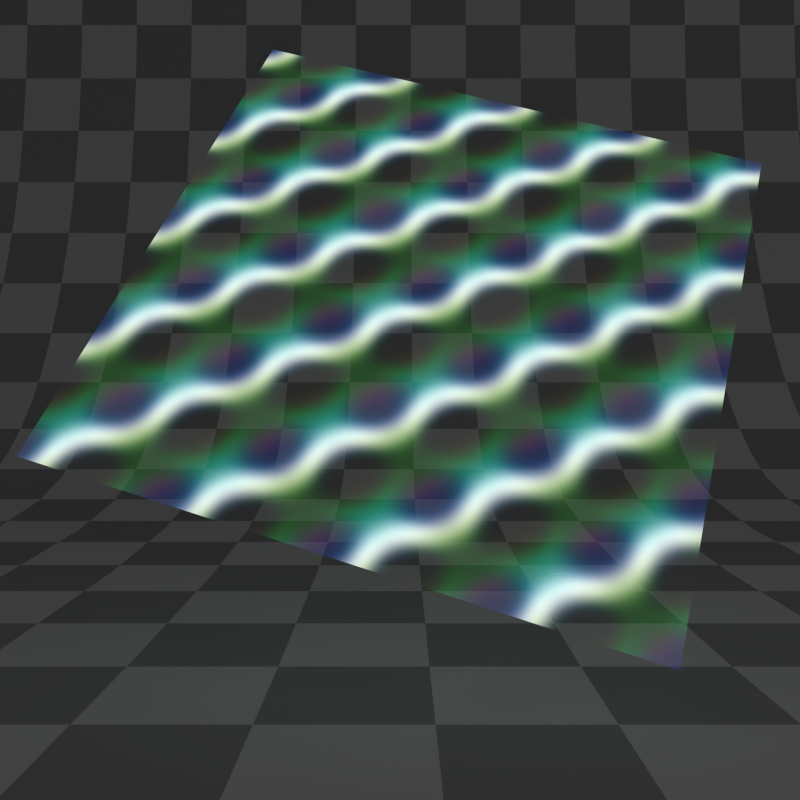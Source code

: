 # Source: principled_bsdf_emission_alpha.blend  (saved by Blender 2.81.2; exported with 4.5.12 LTS)
import bpy
from mathutils import Matrix  # noqa: F401  (used for matrix-valued properties, if any)

bpy.ops.wm.read_factory_settings(use_empty=True)
scene = bpy.context.scene
scene.name = 'Scene'

# ---- collections
col_collection_1 = bpy.data.collections.new('Collection 1'); scene.collection.children.link(col_collection_1)

# ---- materials (node trees are filled in below, after node groups)
mat_material_001 = bpy.data.materials.new('Material.001')
mat_material_001.alpha_threshold = 0.0
mat_material_001.roughness = 0.5
mat_material = bpy.data.materials.new('Material')
mat_material.surface_render_method = 'BLENDED'
mat_material.blend_method = 'BLEND'
mat_material.alpha_threshold = 0.0
mat_material.roughness = 0.5
mat_material.line_color = (0.0, 0.0, 0.0, 1.0)

# ---- material node trees
mat_material_001.use_nodes = True; mat_material_001.node_tree.nodes.clear()
_N = mat_material_001.node_tree.nodes; _L = mat_material_001.node_tree.links
n0 = _N.new('ShaderNodeOutputMaterial'); n0.name = 'Material Output'; n0.location = (300, 300)
n1 = _N.new('ShaderNodeBsdfDiffuse'); n1.name = 'Diffuse BSDF'; n1.location = (10, 300)
n2 = _N.new('ShaderNodeTexChecker'); n2.name = 'Checker Texture'; n2.location = (-267, 298)
n2.inputs[1].default_value = (0.2869, 0.2869, 0.2869, 1.0)
n2.inputs[2].default_value = (0.1432, 0.1432, 0.1432, 1.0)
n2.inputs[3].default_value = 32.0
n3 = _N.new('ShaderNodeTexCoord'); n3.name = 'Texture Coordinate'; n3.location = (-580, 315)
_L.new(n1.outputs[0], n0.inputs[0])
_L.new(n2.outputs[0], n1.inputs[0])
_L.new(n3.outputs[2], n2.inputs[0])
n0.is_active_output = True
mat_material.use_nodes = True; mat_material.node_tree.nodes.clear()
_N = mat_material.node_tree.nodes; _L = mat_material.node_tree.links
n0 = _N.new('ShaderNodeOutputMaterial'); n0.name = 'Material Output'; n0.location = (332, 300)
n1 = _N.new('ShaderNodeBsdfPrincipled'); n1.name = 'Principled BSDF'; n1.location = (-88, 344)
n1.width = 253
n1.subsurface_method = 'BURLEY'
n1.inputs[3].default_value = 1.45
n1.inputs[9].default_value = (1.0, 1.0, 1.0)
n1.inputs[19].default_value = 0.25
n1.inputs[28].default_value = 1.0
n2 = _N.new('ShaderNodeTexMagic'); n2.name = 'Magic Texture'; n2.location = (-601, 16)
n3 = _N.new('ShaderNodeGamma'); n3.name = 'Gamma'; n3.location = (-376, -112)
n3.inputs[1].default_value = 3.0
_L.new(n1.outputs[0], n0.inputs[0])
_L.new(n2.outputs[0], n1.inputs[27])
_L.new(n2.outputs[1], n3.inputs[0])
_L.new(n3.outputs[0], n1.inputs[4])
_L.new(n2.outputs[0], n1.inputs[0])
n0.is_active_output = True

# ---- world
world_world = bpy.data.worlds.new('World'); scene.world = world_world
world_world.use_nodes = True; world_world.node_tree.nodes.clear()
_N = world_world.node_tree.nodes; _L = world_world.node_tree.links
n0 = _N.new('ShaderNodeOutputWorld'); n0.name = 'World Output'; n0.location = (300, 300)
n1 = _N.new('ShaderNodeBackground'); n1.name = 'Background'; n1.location = (10, 300)
n1.inputs[0].default_value = (0.1329, 0.1329, 0.1329, 1.0)
_L.new(n1.outputs[0], n0.inputs[0])
n0.is_active_output = True
world_world.color = (0.004391, 0.03955, 0.1329)
world_world.use_sun_shadow = False
world_world.sun_shadow_jitter_overblur = 0.0
world_world.cycles.sampling_method = 'NONE'
world_world.cycles.sample_map_resolution = 256

# ---- cameras
cam_camera = bpy.data.cameras.new('Camera')
cam_camera.clip_end = 100.0
cam_camera.lens = 35.0
cam_camera.sensor_width = 32.0
cam_camera.sensor_height = 18.0
cam_camera.ortho_scale = 7.314
cam_camera.dof.focus_distance = 0.0

# ---- lights
light_lamp = bpy.data.lights.new('Lamp', 'POINT')
light_lamp.transmission_factor = 0.0
light_lamp.cutoff_distance = 30.0
light_lamp.energy = 100.0
light_lamp.shadow_buffer_clip_start = 1.001
light_lamp.shadow_soft_size = 1.0
light_lamp.shadow_maximum_resolution = 0.006
light_lamp.use_absolute_resolution = True
light_lamp.cycles.use_multiple_importance_sampling = False

# ---- meshes
me_plane = bpy.data.meshes.new('Plane')
me_plane.from_pydata([(6.0, -4.277, 0.0), (8.0, -4.277, 0.0), (6.0, 4.277, 0.0), (8.0, 4.277, 0.0), (-3.0, -4.277, 0.0), (-3.0, 4.277, 0.0), (-4.2, -4.277, 0.5), (-4.2, 4.277, 0.5), (-5.0, -4.277, 1.4), (-5.0, 4.277, 1.4), (-5.6, -4.277, 2.9), (-5.6, 4.277, 2.9), (-5.8, -4.277, 4.3), (-5.8, 4.277, 4.3), (-5.8, -4.277, 5.3), (-5.8, 4.277, 5.3)], [], [(0, 1, 3, 2), (0, 2, 5, 4), (4, 5, 7, 6), (6, 7, 9, 8), (8, 9, 11, 10), (10, 11, 13, 12), (12, 13, 15, 14)])
me_plane.polygons.foreach_set('use_smooth', [True] * 7)
_k = {(0, 1): 1.0, (1, 3): 1.0, (2, 3): 1.0, (14, 15): 1.0, (12, 14): 1.0, (13, 15): 1.0}
me_plane.attributes.new('crease_edge', 'FLOAT', 'EDGE').data.foreach_set('value', [_k.get((min(e.vertices), max(e.vertices)), 0.0) for e in me_plane.edges])
_uv = me_plane.uv_layers.new(name='UVMap')
_uv.uv.foreach_set('vector', [0.8859, 6.987e-05, 0.9999, 6.984e-05, 0.9999, 0.4878, 0.8859, 0.4878, 0.8859, 6.987e-05, 0.8859, 0.4878, 0.3727, 0.4878, 0.3727, 6.99e-05, 0.3727, 6.99e-05, 0.3727, 0.4878, 0.2985, 0.4878, 0.2985, 6.99e-05, 0.2985, 6.99e-05, 0.2985, 0.4878, 0.2299, 0.4878, 0.2299, 6.987e-05, 0.2299, 6.987e-05, 0.2299, 0.4878, 0.1377, 0.4878, 0.1377, 6.984e-05, 0.1377, 6.984e-05, 0.1377, 0.4878, 0.05709, 0.4878, 0.05709, 6.987e-05, 0.05709, 6.987e-05, 0.05709, 0.4878, 6.984e-05, 0.4878, 6.997e-05, 6.987e-05])
me_plane.materials.append(mat_material_001)
me_plane.use_remesh_preserve_volume = False
me_plane.use_remesh_preserve_attributes = False
me_plane.use_mirror_vertex_groups = False
me_plane.update()
me_sphere = bpy.data.meshes.new('Sphere')
me_sphere.from_pydata([(1.0, 1.0, 0.0), (-1.0, 1.0, 0.0), (1.0, -1.0, 0.0), (-1.0, -1.0, 0.0)], [], [(3, 2, 0, 1)])
_uv = me_sphere.uv_layers.new(name='UVMap')
_uv.uv.foreach_set('vector', [0.0, 0.0, 1.0, 0.0, 1.0, 1.0, 0.0, 1.0])
me_sphere.materials.append(mat_material)
me_sphere.use_remesh_preserve_volume = False
me_sphere.use_remesh_preserve_attributes = False
me_sphere.use_mirror_vertex_groups = False
me_sphere.update()

# ---- objects
ob_plane = bpy.data.objects.new('Plane', me_plane)
ob_sphere = bpy.data.objects.new('Sphere', me_sphere)
ob_lamp = bpy.data.objects.new('Lamp', light_lamp)
ob_camera = bpy.data.objects.new('Camera', cam_camera)

# ---- transforms, parenting, visibility, modifiers, constraints
ob_plane.location = (0.0, 0.0, -1.0)
ob_plane.lineart.crease_threshold = 0.0
_m = ob_plane.modifiers.new('Subsurf', 'SUBSURF')
_m.uv_smooth = 'PRESERVE_CORNERS'
_m.quality = 2
_m.levels = 2
_m.show_only_control_edges = False
ob_sphere.location = (-3.218e-08, 0.1089, 0.3632)
ob_sphere.rotation_euler = (-0.4902, 0.944, -0.5636)
ob_sphere.scale = (0.9938, 0.9938, 0.9938)
ob_sphere.lineart.crease_threshold = 0.0
ob_lamp.location = (4.076, 1.005, 2.904)
ob_lamp.rotation_euler = (0.6503, 0.05522, 1.866)
ob_lamp.lock_rotations_4d = False
ob_lamp.empty_display_type = 'ARROWS'
ob_lamp.color = (0.0, 0.0, 0.0, 0.0)
ob_lamp.lineart.crease_threshold = 0.0
ob_camera.location = (2.958, -8.928e-08, -1.542e-07)
ob_camera.rotation_euler = (1.571, 7.55e-08, 1.571)
ob_camera.lock_rotations_4d = False
ob_camera.empty_display_type = 'ARROWS'
ob_camera.color = (0.0, 0.0, 0.0, 0.0)
ob_camera.display_type = 'WIRE'
ob_camera.lineart.crease_threshold = 0.0

# ---- collection membership
col_collection_1.objects.link(ob_plane)
col_collection_1.objects.link(ob_sphere)
col_collection_1.objects.link(ob_lamp)
col_collection_1.objects.link(ob_camera)

# ---- scene / render settings (as saved in the file)
scene.camera = ob_camera
scene.frame_start = 1; scene.frame_end = 250; scene.frame_set(1)
scene.render.engine = 'CYCLES'
scene.render.image_settings.color_mode = 'RGB'
scene.render.resolution_x = 256
scene.render.resolution_y = 256
scene.render.resolution_percentage = 50
scene.render.dither_intensity = 0.0
scene.render.use_border = True
scene.render.bake_margin = 2
scene.render.bake_bias = 0.0
scene.cycles.use_denoising = False
scene.cycles.samples = 25
scene.cycles.sampling_pattern = 'TABULATED_SOBOL'
scene.cycles.light_sampling_threshold = 0.0
scene.cycles.use_adaptive_sampling = False
scene.cycles.use_light_tree = False
scene.cycles.blur_glossy = 0.0
scene.cycles.pixel_filter_type = 'GAUSSIAN'
scene.cycles.sample_clamp_indirect = 0.0
scene.view_settings.view_transform = 'Standard'
bpy.context.view_layer.update()
